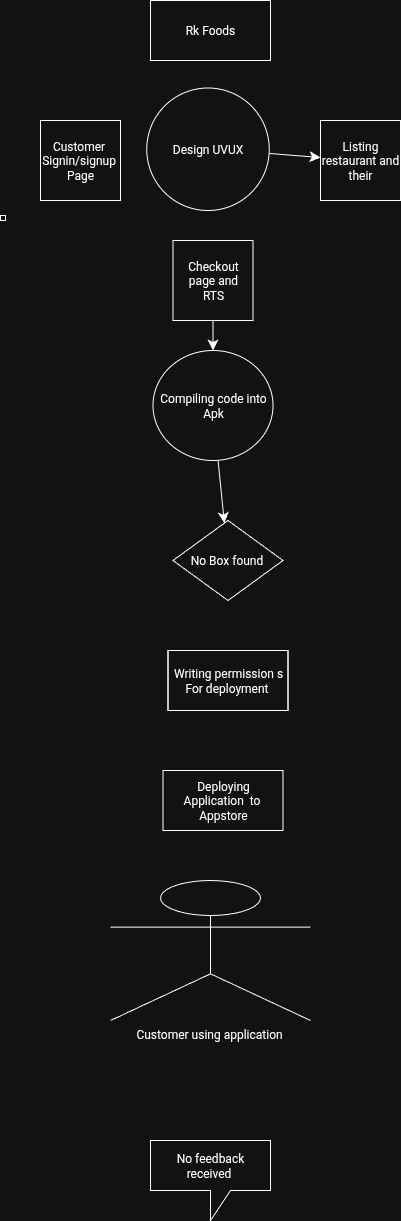

The diagram above was exported from draw.io. Its source (the exported page's mxGraphModel, read from the mxfile embedded in the PNG):
<mxGraphModel dx="497" dy="1038" grid="1" gridSize="10" guides="1" tooltips="1" connect="1" arrows="1" fold="1" page="1" pageScale="1" pageWidth="827" pageHeight="1169" math="0" shadow="0">
  <root>
    <mxCell id="0" />
    <mxCell id="1" parent="0" />
    <mxCell id="5n71afws1L7uZdPEULR--5" value="" style="whiteSpace=wrap;html=1;aspect=fixed;" vertex="1" parent="1">
      <mxGeometry x="280" y="255" width="5" height="5" as="geometry" />
    </mxCell>
    <mxCell id="5n71afws1L7uZdPEULR--6" value="Listing&lt;div&gt;restaurant and their&lt;/div&gt;" style="whiteSpace=wrap;html=1;aspect=fixed;" vertex="1" parent="1">
      <mxGeometry x="600" y="160" width="80" height="80" as="geometry" />
    </mxCell>
    <mxCell id="5n71afws1L7uZdPEULR--10" value="Deploying&lt;div&gt;Application&amp;nbsp; to&amp;nbsp;&lt;/div&gt;&lt;div&gt;Appstore&lt;/div&gt;" style="shape=parallelogram;perimeter=parallelogramPerimeter;whiteSpace=wrap;html=1;fixedSize=1;size=-192.5;" vertex="1" parent="1">
      <mxGeometry x="442.5" y="810" width="120" height="60" as="geometry" />
    </mxCell>
    <mxCell id="5n71afws1L7uZdPEULR--11" value="Customer using application&amp;nbsp;" style="shape=umlActor;verticalLabelPosition=bottom;verticalAlign=top;html=1;outlineConnect=0;" vertex="1" parent="1">
      <mxGeometry x="390" y="920" width="200" height="140" as="geometry" />
    </mxCell>
    <mxCell id="5n71afws1L7uZdPEULR--12" value="No feedback received&amp;nbsp;" style="shape=callout;whiteSpace=wrap;html=1;perimeter=calloutPerimeter;" vertex="1" parent="1">
      <mxGeometry x="430" y="1180" width="120" height="80" as="geometry" />
    </mxCell>
    <mxCell id="5n71afws1L7uZdPEULR--14" value="Rk Foods" style="rounded=0;whiteSpace=wrap;html=1;" vertex="1" parent="1">
      <mxGeometry x="430" y="40" width="120" height="60" as="geometry" />
    </mxCell>
    <mxCell id="5n71afws1L7uZdPEULR--15" value="Customer&amp;nbsp;&lt;div&gt;Signin/signup&amp;nbsp;&lt;/div&gt;&lt;div&gt;Page&lt;/div&gt;" style="whiteSpace=wrap;html=1;aspect=fixed;" vertex="1" parent="1">
      <mxGeometry x="320" y="160" width="80" height="80" as="geometry" />
    </mxCell>
    <mxCell id="5n71afws1L7uZdPEULR--21" value="" style="edgeStyle=none;curved=1;rounded=0;orthogonalLoop=1;jettySize=auto;html=1;fontSize=12;startSize=8;endSize=8;" edge="1" parent="1" source="5n71afws1L7uZdPEULR--16" target="5n71afws1L7uZdPEULR--8">
      <mxGeometry relative="1" as="geometry" />
    </mxCell>
    <mxCell id="5n71afws1L7uZdPEULR--16" value="Checkout page and&lt;div&gt;RTS&lt;/div&gt;" style="whiteSpace=wrap;html=1;aspect=fixed;" vertex="1" parent="1">
      <mxGeometry x="452.5" y="280" width="80" height="80" as="geometry" />
    </mxCell>
    <mxCell id="5n71afws1L7uZdPEULR--17" value="No Box found&amp;nbsp;" style="rhombus;whiteSpace=wrap;html=1;" vertex="1" parent="1">
      <mxGeometry x="452.5" y="560" width="110" height="80" as="geometry" />
    </mxCell>
    <mxCell id="5n71afws1L7uZdPEULR--18" value="Writing permission s&lt;div&gt;For deployment&amp;nbsp;&lt;/div&gt;" style="shape=process;whiteSpace=wrap;html=1;backgroundOutline=1;size=0;" vertex="1" parent="1">
      <mxGeometry x="447.5" y="690" width="120" height="60" as="geometry" />
    </mxCell>
    <mxCell id="5n71afws1L7uZdPEULR--20" value="" style="edgeStyle=none;curved=1;rounded=0;orthogonalLoop=1;jettySize=auto;html=1;fontSize=12;startSize=8;endSize=8;" edge="1" parent="1" source="5n71afws1L7uZdPEULR--2" target="5n71afws1L7uZdPEULR--6">
      <mxGeometry relative="1" as="geometry" />
    </mxCell>
    <mxCell id="5n71afws1L7uZdPEULR--2" value="Design UVUX" style="ellipse;whiteSpace=wrap;html=1;aspect=fixed;" vertex="1" parent="1">
      <mxGeometry x="426.25" y="127.5" width="122.5" height="122.5" as="geometry" />
    </mxCell>
    <mxCell id="5n71afws1L7uZdPEULR--22" value="" style="edgeStyle=none;curved=1;rounded=0;orthogonalLoop=1;jettySize=auto;html=1;fontSize=12;startSize=8;endSize=8;" edge="1" parent="1" source="5n71afws1L7uZdPEULR--8" target="5n71afws1L7uZdPEULR--17">
      <mxGeometry relative="1" as="geometry" />
    </mxCell>
    <mxCell id="5n71afws1L7uZdPEULR--8" value="Compiling code into&lt;div&gt;Apk&lt;/div&gt;" style="ellipse;whiteSpace=wrap;html=1;" vertex="1" parent="1">
      <mxGeometry x="432.5" y="390" width="120" height="110" as="geometry" />
    </mxCell>
  </root>
</mxGraphModel>